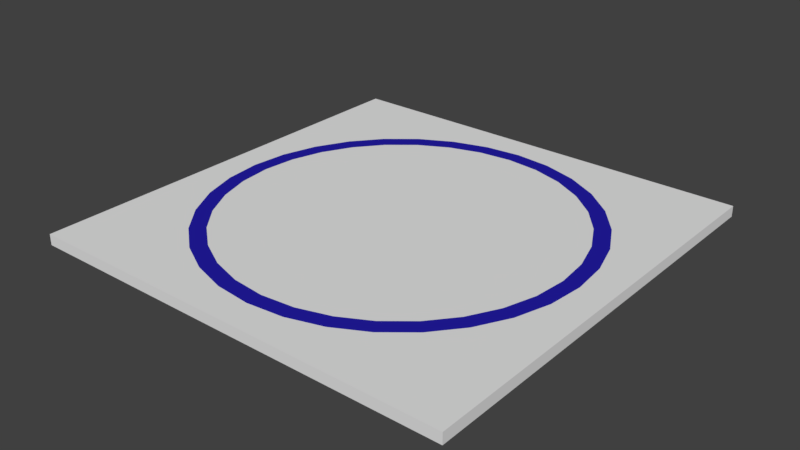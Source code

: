 # Source: NCCCO_plane.blend  (saved by Blender 2.79.0; exported with 4.5.12 LTS)
import bpy
from mathutils import Matrix  # noqa: F401  (used for matrix-valued properties, if any)

bpy.ops.wm.read_factory_settings(use_empty=True)
scene = bpy.context.scene
scene.name = 'Scene'

# ---- collections
col_collection_1 = bpy.data.collections.new('Collection 1'); scene.collection.children.link(col_collection_1)

# ---- materials (node trees are filled in below, after node groups)
mat_nccco_base_base_color = bpy.data.materials.new('NCCCO_base_base_color')
mat_nccco_base_base_color.alpha_threshold = 0.0
mat_nccco_base_base_color.use_transparent_shadow = False
mat_nccco_base_base_color.roughness = 0.5
mat_nccco_base_base_color.specular_intensity = 0.0
mat_nccco_circle_blue = bpy.data.materials.new('NCCCO_circle_blue')
mat_nccco_circle_blue.alpha_threshold = 0.0
mat_nccco_circle_blue.use_transparent_shadow = False
mat_nccco_circle_blue.diffuse_color = (0.01799, 0.01264, 0.3844, 1.0)
mat_nccco_circle_blue.roughness = 0.5
mat_nccco_circle_blue.specular_intensity = 0.0

# ---- material node trees

# ---- world
world_world = bpy.data.worlds.new('World'); scene.world = world_world
world_world.color = (0.05088, 0.05088, 0.05088)
world_world.use_sun_shadow = False
world_world.sun_shadow_jitter_overblur = 0.0
world_world.cycles.sampling_method = 'MANUAL'

# ---- meshes
me_plane = bpy.data.meshes.new('Plane')
me_plane.from_pydata([(-1.0, -1.0, 0.0), (1.0, -1.0, 0.0), (-1.0, 1.0, 0.0), (1.0, 1.0, 0.0), (-1.0, -1.0, 0.05), (1.0, -1.0, 0.05), (-1.0, 1.0, 0.05), (1.0, 1.0, 0.05), (0.0, 0.8626, 0.05107), (0.1683, 0.8461, 0.05107), (0.797, 0.3301, 0.05107), (0.7173, 0.4793, 0.05107), (0.4793, 0.7173, 0.05107), (0.61, 0.61, 0.05107), (0.61, -0.61, 0.05107), (-0.439, 0.657, 0.05107), (-0.3024, 0.73, 0.05107), (-0.1542, 0.775, 0.05107), (-0.5587, 0.5587, 0.05107), (0.0, 0.7902, 0.05107), (0.73, -0.3024, 0.05107), (0.657, -0.439, 0.05107), (0.1542, 0.775, 0.05107), (0.775, -0.1542, 0.05107), (0.3024, 0.73, 0.05107), (0.3301, 0.797, 0.05107), (0.7173, -0.4793, 0.05107), (0.8461, 0.1683, 0.05107), (0.797, -0.3301, 0.05107), (0.5587, 0.5587, 0.05107), (0.439, 0.657, 0.05107), (0.657, 0.439, 0.05107), (-0.1683, 0.8461, 0.05107), (-0.61, 0.61, 0.05107), (-0.4793, 0.7173, 0.05107), (-0.3301, 0.797, 0.05107), (0.5587, -0.5587, 0.05107), (0.8461, -0.1683, 0.05107), (0.8626, 6.513e-08, 0.05107), (0.7902, 6.513e-08, 0.05107), (0.775, 0.1542, 0.05107), (0.73, 0.3024, 0.05107), (-0.61, -0.61, 0.05107), (-0.7173, -0.4793, 0.05107), (-0.3301, -0.797, 0.05107), (-0.4793, -0.7173, 0.05107), (-0.797, -0.3301, 0.05107), (-0.8461, -0.1683, 0.05107), (-0.1683, -0.8461, 0.05107), (-2.811e-07, -0.8626, 0.05107), (-0.8626, 8.33e-07, 0.05107), (0.1683, -0.8461, 0.05107), (0.3301, -0.797, 0.05107), (0.4793, -0.7173, 0.05107), (-0.7902, 8.33e-07, 0.05107), (-0.775, 0.1542, 0.05107), (-0.73, 0.3024, 0.05107), (-0.1542, -0.775, 0.05107), (-2.811e-07, -0.7902, 0.05107), (-0.5587, -0.5587, 0.05107), (-0.439, -0.657, 0.05107), (-0.3024, -0.73, 0.05107), (-0.657, 0.439, 0.05107), (-0.775, -0.1542, 0.05107), (-0.73, -0.3024, 0.05107), (-0.657, -0.439, 0.05107), (0.3024, -0.73, 0.05107), (0.439, -0.657, 0.05107), (0.1542, -0.775, 0.05107), (-0.8461, 0.1683, 0.05107), (-0.797, 0.3301, 0.05107), (-0.7173, 0.4793, 0.05107)], [], [(0, 2, 3, 1), (4, 5, 7, 6), (1, 3, 7, 5), (2, 0, 4, 6), (3, 2, 6, 7), (0, 1, 5, 4), (27, 10, 11, 13, 12, 25, 9, 8, 32, 35, 34, 33, 71, 70, 69, 50, 54, 55, 56, 62, 18, 15, 16, 17, 19, 22, 24, 30, 29, 31, 41, 40, 39, 38), (39, 23, 20, 21, 36, 67, 66, 68, 58, 57, 61, 60, 59, 65, 64, 63, 54, 50, 47, 46, 43, 42, 45, 44, 48, 49, 51, 52, 53, 14, 26, 28, 37, 38)])
me_plane.polygons.foreach_set('material_index', [0, 0, 0, 0, 0, 0, 1, 1])
me_plane.materials.append(mat_nccco_base_base_color)
me_plane.materials.append(mat_nccco_circle_blue)
me_plane.use_remesh_preserve_volume = False
me_plane.use_remesh_preserve_attributes = False
me_plane.use_mirror_vertex_groups = False
me_plane.update()

# ---- objects
ob_plane = bpy.data.objects.new('Plane', me_plane)

# ---- transforms, parenting, visibility, modifiers, constraints
ob_plane.location = (0.0, 0.0, 0.0)
ob_plane.lineart.crease_threshold = 0.0

# ---- collection membership
col_collection_1.objects.link(ob_plane)

# ---- scene / render settings (as saved in the file)
scene.frame_start = 1; scene.frame_end = 250; scene.frame_set(1)
scene.render.engine = 'BLENDER_EEVEE_NEXT'
scene.render.resolution_percentage = 50
scene.render.dither_intensity = 0.0
scene.cycles.use_denoising = False
scene.cycles.samples = 128
scene.cycles.sampling_pattern = 'TABULATED_SOBOL'
scene.cycles.use_adaptive_sampling = False
scene.cycles.use_light_tree = False
scene.cycles.blur_glossy = 0.0
scene.cycles.sample_clamp_indirect = 0.0
scene.view_settings.view_transform = 'Standard'
bpy.context.view_layer.update()

# ---- added for rendering (the .blend has no active camera and no usable light): camera, sun
cam_auto = bpy.data.cameras.new('AutoCamera')
cam_auto.lens = 50.0
cam_auto.sensor_width = 36.0
cam_auto.clip_end = 1000.0
ob_auto_camera = bpy.data.objects.new('AutoCamera', cam_auto)
scene.collection.objects.link(ob_auto_camera)
ob_auto_camera.location = (2.61736, -3.14083, 2.11942)
ob_auto_camera.rotation_euler = (1.09748, -7.21219e-08, 0.694738)
scene.camera = ob_auto_camera
light_auto_sun = bpy.data.lights.new('AutoSun', 'SUN')
light_auto_sun.energy = 3.0
light_auto_sun.angle = 0.0523599
ob_auto_sun = bpy.data.objects.new('AutoSun', light_auto_sun)
scene.collection.objects.link(ob_auto_sun)
ob_auto_sun.rotation_euler = (0.872665, 0.174533, 0.523599)
bpy.context.view_layer.update()
